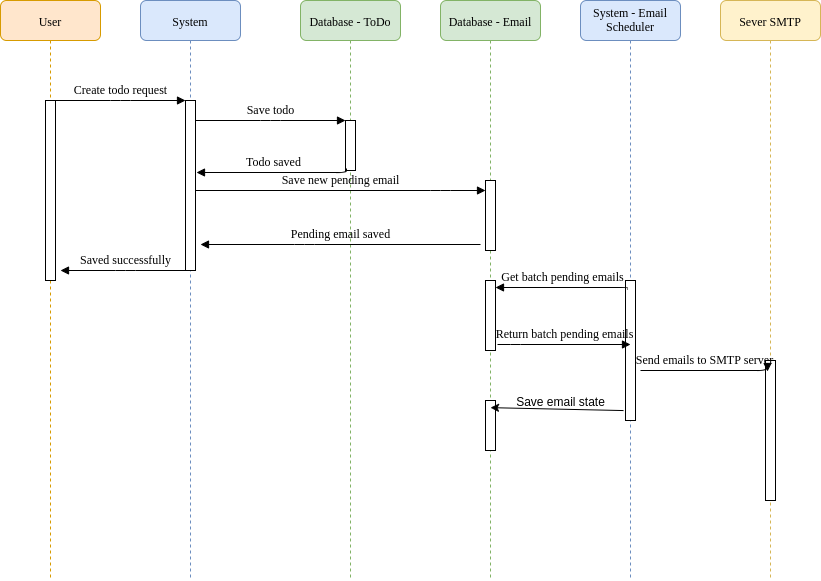

The diagram above was exported from draw.io. Its source (the exported page's mxGraphModel, read from the mxfile embedded in the PNG):
<mxGraphModel dx="1422" dy="775" grid="1" gridSize="10" guides="1" tooltips="1" connect="1" arrows="1" fold="1" page="1" pageScale="1" pageWidth="1100" pageHeight="850" background="#ffffff" math="0" shadow="0">
  <root>
    <mxCell id="0" />
    <mxCell id="1" parent="0" />
    <mxCell id="7baba1c4bc27f4b0-2" value="System" style="shape=umlLifeline;perimeter=lifelinePerimeter;whiteSpace=wrap;html=1;container=1;collapsible=0;recursiveResize=0;outlineConnect=0;rounded=1;shadow=0;comic=0;labelBackgroundColor=none;strokeWidth=1;fontFamily=Verdana;fontSize=12;align=center;fillColor=#dae8fc;strokeColor=#6c8ebf;" parent="1" vertex="1">
      <mxGeometry x="240" y="80" width="100" height="580" as="geometry" />
    </mxCell>
    <mxCell id="7baba1c4bc27f4b0-10" value="" style="html=1;points=[];perimeter=orthogonalPerimeter;rounded=0;shadow=0;comic=0;labelBackgroundColor=none;strokeWidth=1;fontFamily=Verdana;fontSize=12;align=center;" parent="7baba1c4bc27f4b0-2" vertex="1">
      <mxGeometry x="45" y="100" width="10" height="170" as="geometry" />
    </mxCell>
    <mxCell id="7baba1c4bc27f4b0-3" value="Database - ToDo" style="shape=umlLifeline;perimeter=lifelinePerimeter;whiteSpace=wrap;html=1;container=1;collapsible=0;recursiveResize=0;outlineConnect=0;rounded=1;shadow=0;comic=0;labelBackgroundColor=none;strokeWidth=1;fontFamily=Verdana;fontSize=12;align=center;fillColor=#d5e8d4;strokeColor=#82b366;" parent="1" vertex="1">
      <mxGeometry x="400" y="80" width="100" height="580" as="geometry" />
    </mxCell>
    <mxCell id="7baba1c4bc27f4b0-13" value="" style="html=1;points=[];perimeter=orthogonalPerimeter;rounded=0;shadow=0;comic=0;labelBackgroundColor=none;strokeWidth=1;fontFamily=Verdana;fontSize=12;align=center;" parent="7baba1c4bc27f4b0-3" vertex="1">
      <mxGeometry x="45" y="120" width="10" height="50" as="geometry" />
    </mxCell>
    <mxCell id="7baba1c4bc27f4b0-4" value="Database - Email" style="shape=umlLifeline;perimeter=lifelinePerimeter;whiteSpace=wrap;html=1;container=1;collapsible=0;recursiveResize=0;outlineConnect=0;rounded=1;shadow=0;comic=0;labelBackgroundColor=none;strokeWidth=1;fontFamily=Verdana;fontSize=12;align=center;fillColor=#d5e8d4;strokeColor=#82b366;" parent="1" vertex="1">
      <mxGeometry x="540" y="80" width="100" height="580" as="geometry" />
    </mxCell>
    <mxCell id="7baba1c4bc27f4b0-16" value="" style="html=1;points=[];perimeter=orthogonalPerimeter;rounded=0;shadow=0;comic=0;labelBackgroundColor=none;strokeWidth=1;fontFamily=Verdana;fontSize=12;align=center;" parent="7baba1c4bc27f4b0-4" vertex="1">
      <mxGeometry x="45" y="180" width="10" height="70" as="geometry" />
    </mxCell>
    <mxCell id="8NPNJxmJQzpwI1wJ40Vq-13" value="" style="html=1;points=[];perimeter=orthogonalPerimeter;rounded=0;shadow=0;comic=0;labelBackgroundColor=none;strokeWidth=1;fontFamily=Verdana;fontSize=12;align=center;" vertex="1" parent="7baba1c4bc27f4b0-4">
      <mxGeometry x="45" y="400" width="10" height="50" as="geometry" />
    </mxCell>
    <mxCell id="7baba1c4bc27f4b0-5" value="System - Email Scheduler" style="shape=umlLifeline;perimeter=lifelinePerimeter;whiteSpace=wrap;html=1;container=1;collapsible=0;recursiveResize=0;outlineConnect=0;rounded=1;shadow=0;comic=0;labelBackgroundColor=none;strokeWidth=1;fontFamily=Verdana;fontSize=12;align=center;fillColor=#dae8fc;strokeColor=#6c8ebf;" parent="1" vertex="1">
      <mxGeometry x="680" y="80" width="100" height="580" as="geometry" />
    </mxCell>
    <mxCell id="8NPNJxmJQzpwI1wJ40Vq-5" value="" style="html=1;points=[];perimeter=orthogonalPerimeter;rounded=0;shadow=0;comic=0;labelBackgroundColor=none;strokeWidth=1;fontFamily=Verdana;fontSize=12;align=center;" vertex="1" parent="7baba1c4bc27f4b0-5">
      <mxGeometry x="45" y="280" width="10" height="140" as="geometry" />
    </mxCell>
    <mxCell id="7baba1c4bc27f4b0-6" value="Sever SMTP" style="shape=umlLifeline;perimeter=lifelinePerimeter;whiteSpace=wrap;html=1;container=1;collapsible=0;recursiveResize=0;outlineConnect=0;rounded=1;shadow=0;comic=0;labelBackgroundColor=none;strokeWidth=1;fontFamily=Verdana;fontSize=12;align=center;fillColor=#fff2cc;strokeColor=#d6b656;" parent="1" vertex="1">
      <mxGeometry x="820" y="80" width="100" height="580" as="geometry" />
    </mxCell>
    <mxCell id="8NPNJxmJQzpwI1wJ40Vq-11" value="" style="html=1;points=[];perimeter=orthogonalPerimeter;rounded=0;shadow=0;comic=0;labelBackgroundColor=none;strokeWidth=1;fontFamily=Verdana;fontSize=12;align=center;" vertex="1" parent="7baba1c4bc27f4b0-6">
      <mxGeometry x="45" y="360" width="10" height="140" as="geometry" />
    </mxCell>
    <mxCell id="7baba1c4bc27f4b0-8" value="User" style="shape=umlLifeline;perimeter=lifelinePerimeter;whiteSpace=wrap;html=1;container=1;collapsible=0;recursiveResize=0;outlineConnect=0;rounded=1;shadow=0;comic=0;labelBackgroundColor=none;strokeWidth=1;fontFamily=Verdana;fontSize=12;align=center;fillColor=#ffe6cc;strokeColor=#d79b00;" parent="1" vertex="1">
      <mxGeometry x="100" y="80" width="100" height="580" as="geometry" />
    </mxCell>
    <mxCell id="7baba1c4bc27f4b0-9" value="" style="html=1;points=[];perimeter=orthogonalPerimeter;rounded=0;shadow=0;comic=0;labelBackgroundColor=none;strokeWidth=1;fontFamily=Verdana;fontSize=12;align=center;" parent="7baba1c4bc27f4b0-8" vertex="1">
      <mxGeometry x="45" y="100" width="10" height="180" as="geometry" />
    </mxCell>
    <mxCell id="7baba1c4bc27f4b0-17" value="Save new pending email" style="html=1;verticalAlign=bottom;endArrow=block;labelBackgroundColor=none;fontFamily=Verdana;fontSize=12;edgeStyle=elbowEdgeStyle;elbow=vertical;" parent="1" source="7baba1c4bc27f4b0-10" target="7baba1c4bc27f4b0-16" edge="1">
      <mxGeometry relative="1" as="geometry">
        <mxPoint x="510" y="220" as="sourcePoint" />
        <Array as="points">
          <mxPoint x="540" y="270" />
          <mxPoint x="460" y="220" />
        </Array>
      </mxGeometry>
    </mxCell>
    <mxCell id="7baba1c4bc27f4b0-11" value="Create todo request" style="html=1;verticalAlign=bottom;endArrow=block;entryX=0;entryY=0;labelBackgroundColor=none;fontFamily=Verdana;fontSize=12;edgeStyle=elbowEdgeStyle;elbow=vertical;" parent="1" source="7baba1c4bc27f4b0-9" target="7baba1c4bc27f4b0-10" edge="1">
      <mxGeometry relative="1" as="geometry">
        <mxPoint x="220" y="190" as="sourcePoint" />
      </mxGeometry>
    </mxCell>
    <mxCell id="7baba1c4bc27f4b0-14" value="Save todo" style="html=1;verticalAlign=bottom;endArrow=block;entryX=0;entryY=0;labelBackgroundColor=none;fontFamily=Verdana;fontSize=12;edgeStyle=elbowEdgeStyle;elbow=vertical;" parent="1" source="7baba1c4bc27f4b0-10" target="7baba1c4bc27f4b0-13" edge="1">
      <mxGeometry relative="1" as="geometry">
        <mxPoint x="370" y="200" as="sourcePoint" />
      </mxGeometry>
    </mxCell>
    <mxCell id="8NPNJxmJQzpwI1wJ40Vq-1" value="Todo saved" style="html=1;verticalAlign=bottom;endArrow=block;entryX=1.1;entryY=0.424;labelBackgroundColor=none;fontFamily=Verdana;fontSize=12;edgeStyle=elbowEdgeStyle;elbow=vertical;exitX=0.1;exitY=0.96;exitDx=0;exitDy=0;exitPerimeter=0;entryDx=0;entryDy=0;entryPerimeter=0;" edge="1" parent="1" source="7baba1c4bc27f4b0-13" target="7baba1c4bc27f4b0-10">
      <mxGeometry relative="1" as="geometry">
        <mxPoint x="305" y="210" as="sourcePoint" />
        <mxPoint x="455" y="210" as="targetPoint" />
        <Array as="points">
          <mxPoint x="370" y="252" />
        </Array>
      </mxGeometry>
    </mxCell>
    <mxCell id="8NPNJxmJQzpwI1wJ40Vq-2" value="Pending email saved" style="html=1;verticalAlign=bottom;endArrow=block;labelBackgroundColor=none;fontFamily=Verdana;fontSize=12;edgeStyle=elbowEdgeStyle;elbow=vertical;" edge="1" parent="1">
      <mxGeometry relative="1" as="geometry">
        <mxPoint x="580" y="324" as="sourcePoint" />
        <mxPoint x="300" y="324" as="targetPoint" />
        <Array as="points">
          <mxPoint x="404" y="324" />
        </Array>
      </mxGeometry>
    </mxCell>
    <mxCell id="8NPNJxmJQzpwI1wJ40Vq-4" value="Saved successfully" style="html=1;verticalAlign=bottom;endArrow=block;labelBackgroundColor=none;fontFamily=Verdana;fontSize=12;edgeStyle=elbowEdgeStyle;elbow=vertical;" edge="1" parent="1">
      <mxGeometry relative="1" as="geometry">
        <mxPoint x="290" y="350" as="sourcePoint" />
        <mxPoint x="160" y="350" as="targetPoint" />
        <Array as="points" />
      </mxGeometry>
    </mxCell>
    <mxCell id="8NPNJxmJQzpwI1wJ40Vq-7" value="Get batch pending emails" style="html=1;verticalAlign=bottom;endArrow=block;labelBackgroundColor=none;fontFamily=Verdana;fontSize=12;edgeStyle=elbowEdgeStyle;elbow=vertical;exitX=0.2;exitY=0.064;exitDx=0;exitDy=0;exitPerimeter=0;" edge="1" parent="1" source="8NPNJxmJQzpwI1wJ40Vq-5" target="8NPNJxmJQzpwI1wJ40Vq-8">
      <mxGeometry relative="1" as="geometry">
        <mxPoint x="660" y="400" as="sourcePoint" />
        <mxPoint x="610" y="367" as="targetPoint" />
        <Array as="points">
          <mxPoint x="680" y="367" />
        </Array>
      </mxGeometry>
    </mxCell>
    <mxCell id="8NPNJxmJQzpwI1wJ40Vq-8" value="" style="html=1;points=[];perimeter=orthogonalPerimeter;rounded=0;shadow=0;comic=0;labelBackgroundColor=none;strokeWidth=1;fontFamily=Verdana;fontSize=12;align=center;" vertex="1" parent="1">
      <mxGeometry x="585" y="360" width="10" height="70" as="geometry" />
    </mxCell>
    <mxCell id="8NPNJxmJQzpwI1wJ40Vq-9" value="Return batch pending emails" style="html=1;verticalAlign=bottom;endArrow=block;labelBackgroundColor=none;fontFamily=Verdana;fontSize=12;edgeStyle=elbowEdgeStyle;elbow=vertical;exitX=1.2;exitY=0.914;exitDx=0;exitDy=0;exitPerimeter=0;" edge="1" parent="1" source="8NPNJxmJQzpwI1wJ40Vq-8">
      <mxGeometry relative="1" as="geometry">
        <mxPoint x="657" y="424" as="sourcePoint" />
        <mxPoint x="730" y="424" as="targetPoint" />
        <Array as="points">
          <mxPoint x="610" y="424" />
        </Array>
      </mxGeometry>
    </mxCell>
    <mxCell id="8NPNJxmJQzpwI1wJ40Vq-10" value="Send emails to SMTP server" style="html=1;verticalAlign=bottom;endArrow=block;labelBackgroundColor=none;fontFamily=Verdana;fontSize=12;edgeStyle=elbowEdgeStyle;elbow=vertical;entryX=0.2;entryY=0.079;entryDx=0;entryDy=0;entryPerimeter=0;" edge="1" parent="1" target="8NPNJxmJQzpwI1wJ40Vq-11">
      <mxGeometry relative="1" as="geometry">
        <mxPoint x="740" y="450" as="sourcePoint" />
        <mxPoint x="850" y="450" as="targetPoint" />
        <Array as="points">
          <mxPoint x="743" y="450" />
        </Array>
      </mxGeometry>
    </mxCell>
    <mxCell id="8NPNJxmJQzpwI1wJ40Vq-12" value="" style="endArrow=classic;html=1;exitX=-0.2;exitY=0.929;exitDx=0;exitDy=0;exitPerimeter=0;entryX=0.5;entryY=0.143;entryDx=0;entryDy=0;entryPerimeter=0;" edge="1" parent="1" source="8NPNJxmJQzpwI1wJ40Vq-5" target="8NPNJxmJQzpwI1wJ40Vq-13">
      <mxGeometry width="50" height="50" relative="1" as="geometry">
        <mxPoint x="720" y="490" as="sourcePoint" />
        <mxPoint x="600" y="490" as="targetPoint" />
      </mxGeometry>
    </mxCell>
    <mxCell id="8NPNJxmJQzpwI1wJ40Vq-14" value="Save email state" style="text;html=1;align=center;verticalAlign=middle;resizable=0;points=[];autosize=1;" vertex="1" parent="1">
      <mxGeometry x="610" y="470" width="100" height="20" as="geometry" />
    </mxCell>
  </root>
</mxGraphModel>